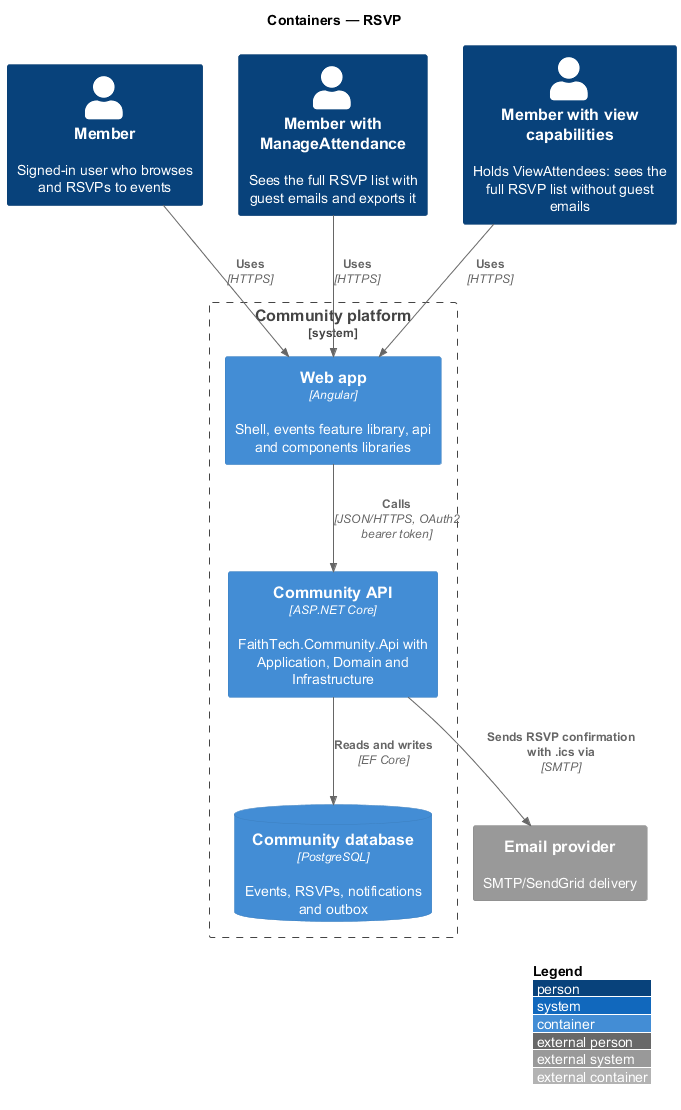

The diagram above was rendered by PlantUML. Its source (embedded in the PNG):
@startuml
!include <C4/C4_Container>
LAYOUT_WITH_LEGEND()
title Containers — RSVP

Person(member, "Member", "Signed-in user who browses and RSVPs to events")
Person(lead, "Member with ManageAttendance", "Sees the full RSVP list with guest emails and exports it")
Person(staff, "Member with view capabilities", "Holds ViewAttendees: sees the full RSVP list without guest emails")
System_Boundary(ftc, "Community platform") {
  Container(spa, "Web app", "Angular", "Shell, events feature library, api and components libraries")
  Container(api, "Community API", "ASP.NET Core", "FaithTech.Community.Api with Application, Domain and Infrastructure")
  ContainerDb(db, "Community database", "PostgreSQL", "Events, RSVPs, notifications and outbox")
}
System_Ext(email, "Email provider", "SMTP/SendGrid delivery")
Rel(member, spa, "Uses", "HTTPS")
Rel(lead, spa, "Uses", "HTTPS")
Rel(staff, spa, "Uses", "HTTPS")
Rel(spa, api, "Calls", "JSON/HTTPS, OAuth2 bearer token")
Rel(api, db, "Reads and writes", "EF Core")
Rel(api, email, "Sends RSVP confirmation with .ics via", "SMTP")
@enduml